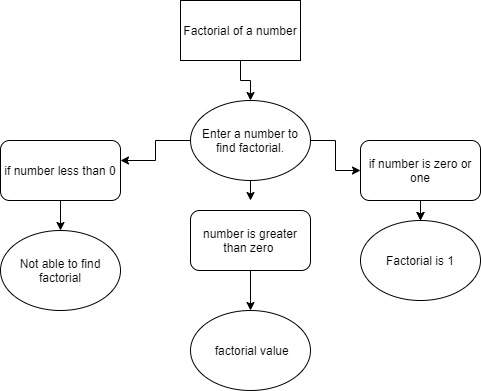

The diagram above was exported from draw.io. Its source (the exported page's mxGraphModel, read from the mxfile embedded in the PNG):
<mxGraphModel dx="868" dy="425" grid="1" gridSize="10" guides="1" tooltips="1" connect="1" arrows="1" fold="1" page="1" pageScale="1" pageWidth="850" pageHeight="1100" math="0" shadow="0">
  <root>
    <mxCell id="0" />
    <mxCell id="1" parent="0" />
    <mxCell id="EO1gNj846mHikBZ6XDZV-3" style="edgeStyle=orthogonalEdgeStyle;rounded=0;orthogonalLoop=1;jettySize=auto;html=1;exitX=0.5;exitY=1;exitDx=0;exitDy=0;entryX=0.5;entryY=0;entryDx=0;entryDy=0;" edge="1" parent="1" source="EO1gNj846mHikBZ6XDZV-1" target="EO1gNj846mHikBZ6XDZV-2">
      <mxGeometry relative="1" as="geometry" />
    </mxCell>
    <mxCell id="EO1gNj846mHikBZ6XDZV-1" value="Factorial of a number" style="rounded=0;whiteSpace=wrap;html=1;" vertex="1" parent="1">
      <mxGeometry x="330" y="90" width="120" height="60" as="geometry" />
    </mxCell>
    <mxCell id="EO1gNj846mHikBZ6XDZV-4" style="edgeStyle=orthogonalEdgeStyle;rounded=0;orthogonalLoop=1;jettySize=auto;html=1;exitX=0;exitY=0.5;exitDx=0;exitDy=0;" edge="1" parent="1" source="EO1gNj846mHikBZ6XDZV-2">
      <mxGeometry relative="1" as="geometry">
        <mxPoint x="270" y="250" as="targetPoint" />
      </mxGeometry>
    </mxCell>
    <mxCell id="EO1gNj846mHikBZ6XDZV-8" style="edgeStyle=orthogonalEdgeStyle;rounded=0;orthogonalLoop=1;jettySize=auto;html=1;exitX=1;exitY=0.5;exitDx=0;exitDy=0;" edge="1" parent="1" source="EO1gNj846mHikBZ6XDZV-2" target="EO1gNj846mHikBZ6XDZV-9">
      <mxGeometry relative="1" as="geometry">
        <mxPoint x="510" y="250" as="targetPoint" />
      </mxGeometry>
    </mxCell>
    <mxCell id="EO1gNj846mHikBZ6XDZV-13" style="edgeStyle=orthogonalEdgeStyle;rounded=0;orthogonalLoop=1;jettySize=auto;html=1;exitX=0.5;exitY=1;exitDx=0;exitDy=0;" edge="1" parent="1" source="EO1gNj846mHikBZ6XDZV-2">
      <mxGeometry relative="1" as="geometry">
        <mxPoint x="400" y="290" as="targetPoint" />
      </mxGeometry>
    </mxCell>
    <mxCell id="EO1gNj846mHikBZ6XDZV-2" value="Enter a number to find factorial." style="ellipse;whiteSpace=wrap;html=1;" vertex="1" parent="1">
      <mxGeometry x="340" y="190" width="120" height="80" as="geometry" />
    </mxCell>
    <mxCell id="EO1gNj846mHikBZ6XDZV-6" style="edgeStyle=orthogonalEdgeStyle;rounded=0;orthogonalLoop=1;jettySize=auto;html=1;exitX=0.5;exitY=1;exitDx=0;exitDy=0;" edge="1" parent="1" source="EO1gNj846mHikBZ6XDZV-5">
      <mxGeometry relative="1" as="geometry">
        <mxPoint x="210" y="320" as="targetPoint" />
      </mxGeometry>
    </mxCell>
    <mxCell id="EO1gNj846mHikBZ6XDZV-5" value="if number less than 0" style="rounded=1;whiteSpace=wrap;html=1;" vertex="1" parent="1">
      <mxGeometry x="150" y="230" width="120" height="60" as="geometry" />
    </mxCell>
    <mxCell id="EO1gNj846mHikBZ6XDZV-7" value="Not able to find factorial" style="ellipse;whiteSpace=wrap;html=1;" vertex="1" parent="1">
      <mxGeometry x="150" y="320" width="120" height="80" as="geometry" />
    </mxCell>
    <mxCell id="EO1gNj846mHikBZ6XDZV-10" style="edgeStyle=orthogonalEdgeStyle;rounded=0;orthogonalLoop=1;jettySize=auto;html=1;exitX=0.5;exitY=1;exitDx=0;exitDy=0;" edge="1" parent="1" source="EO1gNj846mHikBZ6XDZV-9">
      <mxGeometry relative="1" as="geometry">
        <mxPoint x="570" y="310" as="targetPoint" />
      </mxGeometry>
    </mxCell>
    <mxCell id="EO1gNj846mHikBZ6XDZV-11" style="edgeStyle=orthogonalEdgeStyle;rounded=0;orthogonalLoop=1;jettySize=auto;html=1;" edge="1" parent="1" source="EO1gNj846mHikBZ6XDZV-9" target="EO1gNj846mHikBZ6XDZV-12">
      <mxGeometry relative="1" as="geometry">
        <mxPoint x="570" y="310" as="targetPoint" />
      </mxGeometry>
    </mxCell>
    <mxCell id="EO1gNj846mHikBZ6XDZV-9" value="if number is zero or one" style="rounded=1;whiteSpace=wrap;html=1;" vertex="1" parent="1">
      <mxGeometry x="510" y="230" width="120" height="60" as="geometry" />
    </mxCell>
    <mxCell id="EO1gNj846mHikBZ6XDZV-12" value="Factorial is 1" style="ellipse;whiteSpace=wrap;html=1;" vertex="1" parent="1">
      <mxGeometry x="510" y="310" width="120" height="80" as="geometry" />
    </mxCell>
    <mxCell id="EO1gNj846mHikBZ6XDZV-15" style="edgeStyle=orthogonalEdgeStyle;rounded=0;orthogonalLoop=1;jettySize=auto;html=1;" edge="1" parent="1" source="EO1gNj846mHikBZ6XDZV-14">
      <mxGeometry relative="1" as="geometry">
        <mxPoint x="400" y="400" as="targetPoint" />
      </mxGeometry>
    </mxCell>
    <mxCell id="EO1gNj846mHikBZ6XDZV-14" value="number is greater than zero&amp;nbsp;" style="rounded=1;whiteSpace=wrap;html=1;" vertex="1" parent="1">
      <mxGeometry x="340" y="300" width="120" height="60" as="geometry" />
    </mxCell>
    <mxCell id="EO1gNj846mHikBZ6XDZV-16" value="&amp;nbsp;factorial value" style="ellipse;whiteSpace=wrap;html=1;" vertex="1" parent="1">
      <mxGeometry x="340" y="400" width="120" height="80" as="geometry" />
    </mxCell>
  </root>
</mxGraphModel>